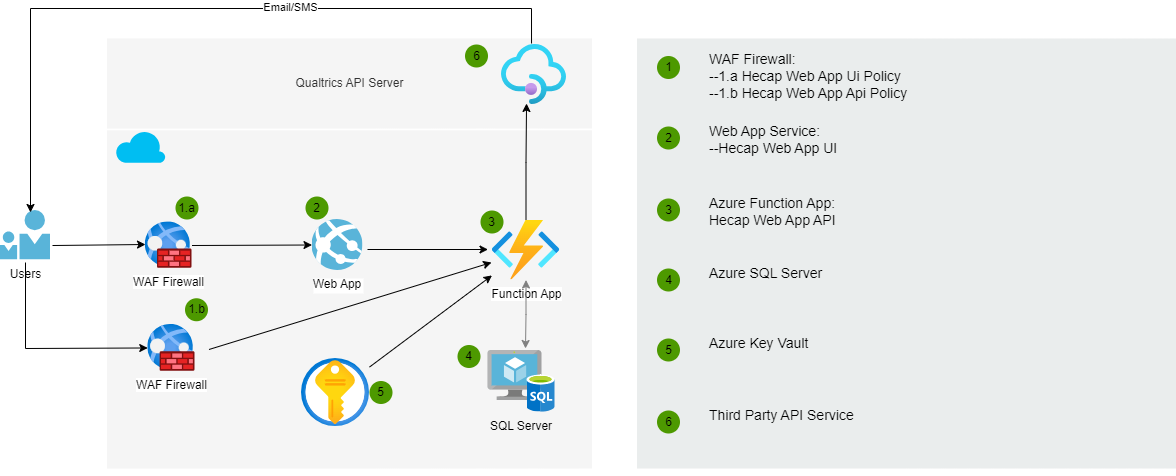

The diagram above was exported from draw.io. Its source (the exported page's mxGraphModel, read from the mxfile embedded in the PNG):
<mxGraphModel dx="780" dy="504" grid="1" gridSize="10" guides="1" tooltips="1" connect="1" arrows="1" fold="1" page="1" pageScale="1" pageWidth="827" pageHeight="1169" math="0" shadow="0">
  <root>
    <mxCell id="0" />
    <mxCell id="1" parent="0" />
    <mxCell id="je9zkUlSB1SwulnvBqHy-8" value="Qualtrics API Server" style="rounded=0;whiteSpace=wrap;html=1;fillColor=#f5f5f5;strokeColor=none;fontColor=#333333;" parent="1" vertex="1">
      <mxGeometry x="151.5" y="260" width="485" height="90" as="geometry" />
    </mxCell>
    <mxCell id="yIlqXNv4PA9Dnh1hxRCn-52" value="" style="rounded=0;whiteSpace=wrap;html=1;fillColor=#f5f5f5;strokeColor=none;fontColor=#333333;" parent="1" vertex="1">
      <mxGeometry x="151.5" y="351.75" width="485" height="338.25" as="geometry" />
    </mxCell>
    <mxCell id="yIlqXNv4PA9Dnh1hxRCn-27" value="Users" style="aspect=fixed;html=1;perimeter=none;align=center;shadow=0;dashed=0;image;fontSize=12;image=img/lib/mscae/PersonWithFriend.svg;" parent="1" vertex="1">
      <mxGeometry x="45" y="432" width="50" height="49.5" as="geometry" />
    </mxCell>
    <mxCell id="yIlqXNv4PA9Dnh1hxRCn-41" value="SQL Server" style="group;labelPosition=center;verticalLabelPosition=bottom;align=center;verticalAlign=top;" parent="1" vertex="1" connectable="0">
      <mxGeometry x="532.5" y="572" width="67" height="61.5" as="geometry" />
    </mxCell>
    <mxCell id="yIlqXNv4PA9Dnh1hxRCn-39" value="" style="aspect=fixed;html=1;perimeter=none;align=center;shadow=0;dashed=0;image;fontSize=12;image=img/lib/mscae/Virtual_Machine.svg;" parent="yIlqXNv4PA9Dnh1hxRCn-41" vertex="1">
      <mxGeometry width="54" height="50" as="geometry" />
    </mxCell>
    <mxCell id="yIlqXNv4PA9Dnh1hxRCn-31" value="" style="aspect=fixed;html=1;perimeter=none;align=center;shadow=0;dashed=0;image;fontSize=12;image=img/lib/mscae/SQL_Database_generic.svg;" parent="yIlqXNv4PA9Dnh1hxRCn-41" vertex="1">
      <mxGeometry x="39" y="24.5" width="28" height="37" as="geometry" />
    </mxCell>
    <mxCell id="yIlqXNv4PA9Dnh1hxRCn-65" value="1.a" style="ellipse;whiteSpace=wrap;html=1;aspect=fixed;fillColor=#4D9900;strokeColor=none;labelBackgroundColor=none;" parent="1" vertex="1">
      <mxGeometry x="220" y="418" width="23" height="23" as="geometry" />
    </mxCell>
    <mxCell id="yIlqXNv4PA9Dnh1hxRCn-66" value="2" style="ellipse;whiteSpace=wrap;html=1;aspect=fixed;fillColor=#4D9900;strokeColor=none;labelBackgroundColor=none;" parent="1" vertex="1">
      <mxGeometry x="350" y="418" width="23" height="23" as="geometry" />
    </mxCell>
    <mxCell id="yIlqXNv4PA9Dnh1hxRCn-67" value="4" style="ellipse;whiteSpace=wrap;html=1;aspect=fixed;fillColor=#4D9900;strokeColor=none;labelBackgroundColor=none;" parent="1" vertex="1">
      <mxGeometry x="502" y="566.5" width="23" height="23" as="geometry" />
    </mxCell>
    <mxCell id="yIlqXNv4PA9Dnh1hxRCn-68" value="3" style="ellipse;whiteSpace=wrap;html=1;aspect=fixed;fillColor=#4D9900;strokeColor=none;labelBackgroundColor=none;" parent="1" vertex="1">
      <mxGeometry x="525" y="432" width="23" height="23" as="geometry" />
    </mxCell>
    <mxCell id="yIlqXNv4PA9Dnh1hxRCn-72" value="6" style="ellipse;whiteSpace=wrap;html=1;aspect=fixed;fillColor=#4D9900;strokeColor=none;labelBackgroundColor=none;" parent="1" vertex="1">
      <mxGeometry x="509.5" y="266" width="23" height="23" as="geometry" />
    </mxCell>
    <mxCell id="yIlqXNv4PA9Dnh1hxRCn-74" value="" style="rounded=0;whiteSpace=wrap;html=1;fillColor=#EAEDED;fontSize=22;fontColor=#FFFFFF;strokeColor=none;labelBackgroundColor=none;" parent="1" vertex="1">
      <mxGeometry x="681.5" y="260" width="539" height="430" as="geometry" />
    </mxCell>
    <mxCell id="yIlqXNv4PA9Dnh1hxRCn-75" value="WAF Firewall:&lt;br&gt;--1.a Hecap Web App Ui Policy&lt;br&gt;--1.b Hecap Web App Api Policy&lt;span&gt;&lt;br&gt;&lt;/span&gt;" style="text;html=1;align=left;verticalAlign=top;spacingTop=-4;fontSize=14;labelBackgroundColor=none;whiteSpace=wrap;" parent="1" vertex="1">
      <mxGeometry x="751.5" y="269.5" width="449" height="72" as="geometry" />
    </mxCell>
    <mxCell id="yIlqXNv4PA9Dnh1hxRCn-82" value="1" style="ellipse;whiteSpace=wrap;html=1;aspect=fixed;fillColor=#4D9900;strokeColor=none;labelBackgroundColor=none;" parent="1" vertex="1">
      <mxGeometry x="701.5" y="277.5" width="23" height="23" as="geometry" />
    </mxCell>
    <mxCell id="yIlqXNv4PA9Dnh1hxRCn-95" value="Web App Service:&lt;br&gt;--Hecap Web App UI&lt;span&gt;&lt;br&gt;&lt;/span&gt;" style="text;html=1;align=left;verticalAlign=top;spacingTop=-4;fontSize=14;labelBackgroundColor=none;whiteSpace=wrap;" parent="1" vertex="1">
      <mxGeometry x="751.5" y="341.5" width="449" height="72" as="geometry" />
    </mxCell>
    <mxCell id="yIlqXNv4PA9Dnh1hxRCn-96" value="2" style="ellipse;whiteSpace=wrap;html=1;aspect=fixed;fillColor=#4D9900;strokeColor=none;labelBackgroundColor=none;" parent="1" vertex="1">
      <mxGeometry x="701.5" y="348" width="23" height="23" as="geometry" />
    </mxCell>
    <mxCell id="yIlqXNv4PA9Dnh1hxRCn-97" value="Azure Function App:&lt;br&gt;Hecap Web App API&amp;nbsp;&lt;span&gt;&lt;br&gt;&lt;/span&gt;" style="text;html=1;align=left;verticalAlign=top;spacingTop=-4;fontSize=14;labelBackgroundColor=none;whiteSpace=wrap;" parent="1" vertex="1">
      <mxGeometry x="751.5" y="413.5" width="449" height="72" as="geometry" />
    </mxCell>
    <mxCell id="yIlqXNv4PA9Dnh1hxRCn-98" value="3" style="ellipse;whiteSpace=wrap;html=1;aspect=fixed;fillColor=#4D9900;strokeColor=none;labelBackgroundColor=none;" parent="1" vertex="1">
      <mxGeometry x="701.5" y="420" width="23" height="23" as="geometry" />
    </mxCell>
    <mxCell id="yIlqXNv4PA9Dnh1hxRCn-99" value="Azure SQL Server&lt;span&gt;&lt;br&gt;&lt;/span&gt;" style="text;html=1;align=left;verticalAlign=top;spacingTop=-4;fontSize=14;labelBackgroundColor=none;whiteSpace=wrap;" parent="1" vertex="1">
      <mxGeometry x="751.5" y="483.5" width="449" height="36.5" as="geometry" />
    </mxCell>
    <mxCell id="yIlqXNv4PA9Dnh1hxRCn-100" value="4" style="ellipse;whiteSpace=wrap;html=1;aspect=fixed;fillColor=#4D9900;strokeColor=none;labelBackgroundColor=none;" parent="1" vertex="1">
      <mxGeometry x="701.5" y="490" width="23" height="23" as="geometry" />
    </mxCell>
    <mxCell id="yIlqXNv4PA9Dnh1hxRCn-101" value="Azure Key Vault&lt;span&gt;&lt;br&gt;&lt;/span&gt;" style="text;html=1;align=left;verticalAlign=top;spacingTop=-4;fontSize=14;labelBackgroundColor=none;whiteSpace=wrap;" parent="1" vertex="1">
      <mxGeometry x="751.5" y="553.5" width="449" height="72" as="geometry" />
    </mxCell>
    <mxCell id="yIlqXNv4PA9Dnh1hxRCn-102" value="5" style="ellipse;whiteSpace=wrap;html=1;aspect=fixed;fillColor=#4D9900;strokeColor=none;labelBackgroundColor=none;" parent="1" vertex="1">
      <mxGeometry x="701.5" y="560" width="23" height="23" as="geometry" />
    </mxCell>
    <mxCell id="je9zkUlSB1SwulnvBqHy-1" value="WAF Firewall" style="image;aspect=fixed;html=1;points=[];align=center;fontSize=12;image=img/lib/azure2/networking/Web_Application_Firewall_Policies_WAF.svg;" parent="1" vertex="1">
      <mxGeometry x="189.75" y="443.25" width="46.75" height="46.75" as="geometry" />
    </mxCell>
    <mxCell id="je9zkUlSB1SwulnvBqHy-2" value="Web App" style="shape=image;verticalLabelPosition=bottom;labelBackgroundColor=#ffffff;verticalAlign=top;aspect=fixed;imageAspect=0;image=data:image/svg+xml,(base64 omitted: 4652 chars);" parent="1" vertex="1">
      <mxGeometry x="356.5000000000001" y="441" width="51" height="51" as="geometry" />
    </mxCell>
    <mxCell id="je9zkUlSB1SwulnvBqHy-3" value="Function App" style="image;aspect=fixed;html=1;points=[];align=center;fontSize=12;image=img/lib/azure2/iot/Function_Apps.svg;" parent="1" vertex="1">
      <mxGeometry x="536.5" y="441.5" width="68" height="60" as="geometry" />
    </mxCell>
    <mxCell id="je9zkUlSB1SwulnvBqHy-4" value="" style="image;aspect=fixed;html=1;points=[];align=center;fontSize=12;image=img/lib/azure2/app_services/API_Management_Services.svg;" parent="1" vertex="1">
      <mxGeometry x="546" y="266" width="65" height="60" as="geometry" />
    </mxCell>
    <mxCell id="je9zkUlSB1SwulnvBqHy-7" value="" style="verticalLabelPosition=bottom;html=1;verticalAlign=top;align=center;strokeColor=none;fillColor=#00BEF2;shape=mxgraph.azure.cloud;" parent="1" vertex="1">
      <mxGeometry x="160" y="351.75" width="50" height="32.5" as="geometry" />
    </mxCell>
    <mxCell id="je9zkUlSB1SwulnvBqHy-9" style="edgeStyle=elbowEdgeStyle;rounded=0;orthogonalLoop=1;jettySize=auto;elbow=vertical;html=1;startArrow=classic;startFill=1;strokeColor=#808080;" parent="1" source="je9zkUlSB1SwulnvBqHy-3" edge="1">
      <mxGeometry relative="1" as="geometry">
        <mxPoint x="570" y="510" as="sourcePoint" />
        <mxPoint x="570" y="570" as="targetPoint" />
      </mxGeometry>
    </mxCell>
    <mxCell id="je9zkUlSB1SwulnvBqHy-11" style="edgeStyle=orthogonalEdgeStyle;rounded=0;orthogonalLoop=1;jettySize=auto;html=1;entryX=0.385;entryY=0.983;entryDx=0;entryDy=0;entryPerimeter=0;" parent="1" source="je9zkUlSB1SwulnvBqHy-3" target="je9zkUlSB1SwulnvBqHy-4" edge="1">
      <mxGeometry relative="1" as="geometry" />
    </mxCell>
    <mxCell id="cCtFvADdn1I7GrZqBxmx-1" value="" style="image;aspect=fixed;html=1;points=[];align=center;fontSize=12;image=img/lib/azure2/security/Key_Vaults.svg;" parent="1" vertex="1">
      <mxGeometry x="346" y="580" width="68" height="68" as="geometry" />
    </mxCell>
    <mxCell id="cCtFvADdn1I7GrZqBxmx-2" value="" style="endArrow=classic;html=1;rounded=0;exitX=0.462;exitY=-0.017;exitDx=0;exitDy=0;exitPerimeter=0;entryX=0.6;entryY=0.04;entryDx=0;entryDy=0;entryPerimeter=0;" parent="1" source="je9zkUlSB1SwulnvBqHy-4" target="yIlqXNv4PA9Dnh1hxRCn-27" edge="1">
      <mxGeometry width="50" height="50" relative="1" as="geometry">
        <mxPoint x="470" y="520" as="sourcePoint" />
        <mxPoint x="100" y="240" as="targetPoint" />
        <Array as="points">
          <mxPoint x="576" y="230" />
          <mxPoint x="75" y="230" />
        </Array>
      </mxGeometry>
    </mxCell>
    <mxCell id="cCtFvADdn1I7GrZqBxmx-3" value="Email/SMS" style="edgeLabel;html=1;align=center;verticalAlign=middle;resizable=0;points=[];" parent="cCtFvADdn1I7GrZqBxmx-2" vertex="1" connectable="0">
      <mxGeometry x="-0.2541" y="-2" relative="1" as="geometry">
        <mxPoint as="offset" />
      </mxGeometry>
    </mxCell>
    <mxCell id="cCtFvADdn1I7GrZqBxmx-4" value="" style="endArrow=classic;html=1;rounded=0;" parent="1" source="cCtFvADdn1I7GrZqBxmx-1" target="je9zkUlSB1SwulnvBqHy-3" edge="1">
      <mxGeometry width="50" height="50" relative="1" as="geometry">
        <mxPoint x="470" y="520" as="sourcePoint" />
        <mxPoint x="520" y="470" as="targetPoint" />
      </mxGeometry>
    </mxCell>
    <mxCell id="cCtFvADdn1I7GrZqBxmx-5" value="Third Party API Service&lt;span&gt;&lt;br&gt;&lt;/span&gt;" style="text;html=1;align=left;verticalAlign=top;spacingTop=-4;fontSize=14;labelBackgroundColor=none;whiteSpace=wrap;" parent="1" vertex="1">
      <mxGeometry x="751.5" y="625.5" width="449" height="72" as="geometry" />
    </mxCell>
    <mxCell id="cCtFvADdn1I7GrZqBxmx-6" value="6" style="ellipse;whiteSpace=wrap;html=1;aspect=fixed;fillColor=#4D9900;strokeColor=none;labelBackgroundColor=none;" parent="1" vertex="1">
      <mxGeometry x="701.5" y="632" width="23" height="23" as="geometry" />
    </mxCell>
    <mxCell id="VSPvB-lbtaD7DxwjsyJ--1" value="" style="endArrow=classic;html=1;rounded=0;exitX=1.04;exitY=0.586;exitDx=0;exitDy=0;exitPerimeter=0;" parent="1" edge="1">
      <mxGeometry width="50" height="50" relative="1" as="geometry">
        <mxPoint x="97" y="467.00700000000006" as="sourcePoint" />
        <mxPoint x="190" y="466" as="targetPoint" />
      </mxGeometry>
    </mxCell>
    <mxCell id="VSPvB-lbtaD7DxwjsyJ--2" value="" style="endArrow=classic;html=1;rounded=0;exitX=1.04;exitY=0.586;exitDx=0;exitDy=0;exitPerimeter=0;entryX=0;entryY=0.5;entryDx=0;entryDy=0;" parent="1" target="je9zkUlSB1SwulnvBqHy-2" edge="1">
      <mxGeometry width="50" height="50" relative="1" as="geometry">
        <mxPoint x="236.5" y="467" as="sourcePoint" />
        <mxPoint x="329.5" y="466" as="targetPoint" />
      </mxGeometry>
    </mxCell>
    <mxCell id="4NAKo2MbDXS9kth2FvJ3-1" value="WAF Firewall" style="image;aspect=fixed;html=1;points=[];align=center;fontSize=12;image=img/lib/azure2/networking/Web_Application_Firewall_Policies_WAF.svg;direction=east;" parent="1" vertex="1">
      <mxGeometry x="192.25" y="545.75" width="47.25" height="47.25" as="geometry" />
    </mxCell>
    <mxCell id="4NAKo2MbDXS9kth2FvJ3-2" value="" style="endArrow=classic;html=1;rounded=0;exitX=0.5;exitY=1.051;exitDx=0;exitDy=0;exitPerimeter=0;" parent="1" source="yIlqXNv4PA9Dnh1hxRCn-27" target="4NAKo2MbDXS9kth2FvJ3-1" edge="1">
      <mxGeometry width="50" height="50" relative="1" as="geometry">
        <mxPoint x="70" y="510" as="sourcePoint" />
        <mxPoint x="200" y="476" as="targetPoint" />
        <Array as="points">
          <mxPoint x="70" y="570" />
        </Array>
      </mxGeometry>
    </mxCell>
    <mxCell id="4NAKo2MbDXS9kth2FvJ3-3" value="" style="endArrow=classic;html=1;rounded=0;entryX=-0.007;entryY=0.708;entryDx=0;entryDy=0;entryPerimeter=0;" parent="1" target="je9zkUlSB1SwulnvBqHy-3" edge="1">
      <mxGeometry width="50" height="50" relative="1" as="geometry">
        <mxPoint x="253.5" y="571" as="sourcePoint" />
        <mxPoint x="331.5" y="486" as="targetPoint" />
      </mxGeometry>
    </mxCell>
    <mxCell id="4NAKo2MbDXS9kth2FvJ3-4" value="" style="endArrow=classic;html=1;rounded=0;exitX=1.04;exitY=0.586;exitDx=0;exitDy=0;exitPerimeter=0;entryX=0;entryY=0.5;entryDx=0;entryDy=0;" parent="1" edge="1">
      <mxGeometry width="50" height="50" relative="1" as="geometry">
        <mxPoint x="412" y="471" as="sourcePoint" />
        <mxPoint x="532.5" y="471" as="targetPoint" />
      </mxGeometry>
    </mxCell>
    <mxCell id="4NAKo2MbDXS9kth2FvJ3-5" value="1.b" style="ellipse;whiteSpace=wrap;html=1;aspect=fixed;fillColor=#4D9900;strokeColor=none;labelBackgroundColor=none;" parent="1" vertex="1">
      <mxGeometry x="229.5" y="519.75" width="23" height="23" as="geometry" />
    </mxCell>
    <mxCell id="4NAKo2MbDXS9kth2FvJ3-6" value="5" style="ellipse;whiteSpace=wrap;html=1;aspect=fixed;fillColor=#4D9900;strokeColor=none;labelBackgroundColor=none;" parent="1" vertex="1">
      <mxGeometry x="414" y="602.5" width="23" height="23" as="geometry" />
    </mxCell>
  </root>
</mxGraphModel>